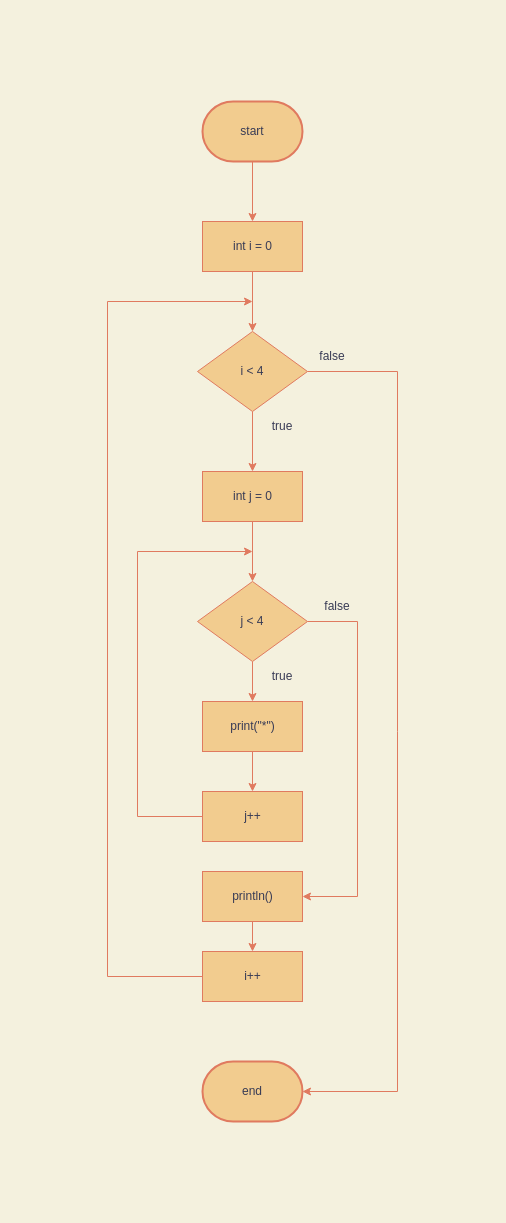

The diagram above was exported from draw.io. Its source (the exported page's mxGraphModel, read from the mxfile embedded in the PNG):
<mxGraphModel dx="956" dy="1724" grid="1" gridSize="10" guides="1" tooltips="1" connect="1" arrows="1" fold="1" page="1" pageScale="1" pageWidth="850" pageHeight="1100" background="#F4F1DE" math="0" shadow="0">
  <root>
    <mxCell id="0" />
    <mxCell id="1" parent="0" />
    <mxCell id="4aMY9MTEaSZYcuA0Wdm4-1" value="start" style="strokeWidth=2;html=1;shape=mxgraph.flowchart.terminator;whiteSpace=wrap;fillColor=#F2CC8F;strokeColor=#E07A5F;fontColor=#393C56;" vertex="1" parent="1">
      <mxGeometry x="375" width="100" height="60" as="geometry" />
    </mxCell>
    <mxCell id="4aMY9MTEaSZYcuA0Wdm4-2" value="end" style="strokeWidth=2;html=1;shape=mxgraph.flowchart.terminator;whiteSpace=wrap;fillColor=#F2CC8F;strokeColor=#E07A5F;fontColor=#393C56;" vertex="1" parent="1">
      <mxGeometry x="375" y="960" width="100" height="60" as="geometry" />
    </mxCell>
    <mxCell id="4aMY9MTEaSZYcuA0Wdm4-3" value="int i = 0" style="html=1;dashed=0;whitespace=wrap;fillColor=#F2CC8F;strokeColor=#E07A5F;fontColor=#393C56;" vertex="1" parent="1">
      <mxGeometry x="375" y="120" width="100" height="50" as="geometry" />
    </mxCell>
    <mxCell id="4aMY9MTEaSZYcuA0Wdm4-4" value="i &amp;lt; 4" style="rhombus;whiteSpace=wrap;html=1;fillColor=#F2CC8F;strokeColor=#E07A5F;fontColor=#393C56;" vertex="1" parent="1">
      <mxGeometry x="370" y="230" width="110" height="80" as="geometry" />
    </mxCell>
    <mxCell id="4aMY9MTEaSZYcuA0Wdm4-5" value="j &amp;lt; 4" style="rhombus;whiteSpace=wrap;html=1;fillColor=#F2CC8F;strokeColor=#E07A5F;fontColor=#393C56;" vertex="1" parent="1">
      <mxGeometry x="370" y="480" width="110" height="80" as="geometry" />
    </mxCell>
    <mxCell id="4aMY9MTEaSZYcuA0Wdm4-6" value="int j = 0" style="html=1;dashed=0;whitespace=wrap;fillColor=#F2CC8F;strokeColor=#E07A5F;fontColor=#393C56;" vertex="1" parent="1">
      <mxGeometry x="375" y="370" width="100" height="50" as="geometry" />
    </mxCell>
    <mxCell id="4aMY9MTEaSZYcuA0Wdm4-7" value="i++" style="html=1;dashed=0;whitespace=wrap;fillColor=#F2CC8F;strokeColor=#E07A5F;fontColor=#393C56;" vertex="1" parent="1">
      <mxGeometry x="375" y="850" width="100" height="50" as="geometry" />
    </mxCell>
    <mxCell id="4aMY9MTEaSZYcuA0Wdm4-8" value="j++" style="html=1;dashed=0;whitespace=wrap;fillColor=#F2CC8F;strokeColor=#E07A5F;fontColor=#393C56;" vertex="1" parent="1">
      <mxGeometry x="375" y="690" width="100" height="50" as="geometry" />
    </mxCell>
    <mxCell id="4aMY9MTEaSZYcuA0Wdm4-9" value="" style="endArrow=classic;html=1;rounded=0;entryX=0.5;entryY=0;entryDx=0;entryDy=0;exitX=0.5;exitY=1;exitDx=0;exitDy=0;exitPerimeter=0;labelBackgroundColor=#F4F1DE;strokeColor=#E07A5F;fontColor=#393C56;" edge="1" parent="1" source="4aMY9MTEaSZYcuA0Wdm4-1" target="4aMY9MTEaSZYcuA0Wdm4-3">
      <mxGeometry width="50" height="50" relative="1" as="geometry">
        <mxPoint x="60" y="220" as="sourcePoint" />
        <mxPoint x="110" y="170" as="targetPoint" />
      </mxGeometry>
    </mxCell>
    <mxCell id="4aMY9MTEaSZYcuA0Wdm4-10" value="" style="endArrow=classic;html=1;rounded=0;entryX=0.5;entryY=0;entryDx=0;entryDy=0;exitX=0.5;exitY=1;exitDx=0;exitDy=0;labelBackgroundColor=#F4F1DE;strokeColor=#E07A5F;fontColor=#393C56;" edge="1" parent="1" source="4aMY9MTEaSZYcuA0Wdm4-3" target="4aMY9MTEaSZYcuA0Wdm4-4">
      <mxGeometry width="50" height="50" relative="1" as="geometry">
        <mxPoint x="69.99999999999989" y="229.99999999999977" as="sourcePoint" />
        <mxPoint x="380" y="220" as="targetPoint" />
      </mxGeometry>
    </mxCell>
    <mxCell id="4aMY9MTEaSZYcuA0Wdm4-11" value="" style="endArrow=classic;html=1;rounded=0;entryX=1;entryY=0.5;entryDx=0;entryDy=0;entryPerimeter=0;exitX=1;exitY=0.5;exitDx=0;exitDy=0;labelBackgroundColor=#F4F1DE;strokeColor=#E07A5F;fontColor=#393C56;" edge="1" parent="1" source="4aMY9MTEaSZYcuA0Wdm4-4" target="4aMY9MTEaSZYcuA0Wdm4-2">
      <mxGeometry width="50" height="50" relative="1" as="geometry">
        <mxPoint x="160" y="789.9999999999998" as="sourcePoint" />
        <mxPoint x="210" y="739.9999999999998" as="targetPoint" />
        <Array as="points">
          <mxPoint x="570" y="270" />
          <mxPoint x="570" y="990" />
        </Array>
      </mxGeometry>
    </mxCell>
    <mxCell id="4aMY9MTEaSZYcuA0Wdm4-12" value="" style="endArrow=classic;html=1;rounded=0;exitX=0;exitY=0.5;exitDx=0;exitDy=0;labelBackgroundColor=#F4F1DE;strokeColor=#E07A5F;fontColor=#393C56;" edge="1" parent="1" source="4aMY9MTEaSZYcuA0Wdm4-7">
      <mxGeometry width="50" height="50" relative="1" as="geometry">
        <mxPoint x="90" y="249.99999999999977" as="sourcePoint" />
        <mxPoint x="425" y="199.99999999999977" as="targetPoint" />
        <Array as="points">
          <mxPoint x="280" y="875" />
          <mxPoint x="280" y="200" />
        </Array>
      </mxGeometry>
    </mxCell>
    <mxCell id="4aMY9MTEaSZYcuA0Wdm4-13" value="" style="endArrow=classic;html=1;rounded=0;exitX=1;exitY=0.5;exitDx=0;exitDy=0;entryX=1;entryY=0.5;entryDx=0;entryDy=0;labelBackgroundColor=#F4F1DE;strokeColor=#E07A5F;fontColor=#393C56;" edge="1" parent="1" source="4aMY9MTEaSZYcuA0Wdm4-5" target="4aMY9MTEaSZYcuA0Wdm4-24">
      <mxGeometry width="50" height="50" relative="1" as="geometry">
        <mxPoint x="100" y="259.9999999999998" as="sourcePoint" />
        <mxPoint x="480" y="760" as="targetPoint" />
        <Array as="points">
          <mxPoint x="530" y="520" />
          <mxPoint x="530" y="795" />
        </Array>
      </mxGeometry>
    </mxCell>
    <mxCell id="4aMY9MTEaSZYcuA0Wdm4-14" value="" style="endArrow=classic;html=1;rounded=0;exitX=0;exitY=0.5;exitDx=0;exitDy=0;labelBackgroundColor=#F4F1DE;strokeColor=#E07A5F;fontColor=#393C56;" edge="1" parent="1" source="4aMY9MTEaSZYcuA0Wdm4-8">
      <mxGeometry width="50" height="50" relative="1" as="geometry">
        <mxPoint x="210" y="544.9999999999998" as="sourcePoint" />
        <mxPoint x="425" y="450" as="targetPoint" />
        <Array as="points">
          <mxPoint x="310" y="715" />
          <mxPoint x="310" y="450" />
        </Array>
      </mxGeometry>
    </mxCell>
    <mxCell id="4aMY9MTEaSZYcuA0Wdm4-15" value="" style="endArrow=classic;html=1;rounded=0;entryX=0.5;entryY=0;entryDx=0;entryDy=0;exitX=0.5;exitY=1;exitDx=0;exitDy=0;startArrow=none;labelBackgroundColor=#F4F1DE;strokeColor=#E07A5F;fontColor=#393C56;" edge="1" parent="1" source="4aMY9MTEaSZYcuA0Wdm4-20" target="4aMY9MTEaSZYcuA0Wdm4-8">
      <mxGeometry width="50" height="50" relative="1" as="geometry">
        <mxPoint x="120" y="279.9999999999998" as="sourcePoint" />
        <mxPoint x="170" y="229.99999999999977" as="targetPoint" />
      </mxGeometry>
    </mxCell>
    <mxCell id="4aMY9MTEaSZYcuA0Wdm4-16" value="" style="endArrow=classic;html=1;rounded=0;entryX=0.5;entryY=0;entryDx=0;entryDy=0;exitX=0.5;exitY=1;exitDx=0;exitDy=0;labelBackgroundColor=#F4F1DE;strokeColor=#E07A5F;fontColor=#393C56;" edge="1" parent="1" source="4aMY9MTEaSZYcuA0Wdm4-6" target="4aMY9MTEaSZYcuA0Wdm4-5">
      <mxGeometry width="50" height="50" relative="1" as="geometry">
        <mxPoint x="130" y="289.9999999999998" as="sourcePoint" />
        <mxPoint x="180" y="239.99999999999977" as="targetPoint" />
      </mxGeometry>
    </mxCell>
    <mxCell id="4aMY9MTEaSZYcuA0Wdm4-17" value="" style="endArrow=classic;html=1;rounded=0;entryX=0.5;entryY=0;entryDx=0;entryDy=0;exitX=0.5;exitY=1;exitDx=0;exitDy=0;labelBackgroundColor=#F4F1DE;strokeColor=#E07A5F;fontColor=#393C56;" edge="1" parent="1" source="4aMY9MTEaSZYcuA0Wdm4-4" target="4aMY9MTEaSZYcuA0Wdm4-6">
      <mxGeometry width="50" height="50" relative="1" as="geometry">
        <mxPoint x="140" y="299.9999999999998" as="sourcePoint" />
        <mxPoint x="190" y="249.99999999999977" as="targetPoint" />
      </mxGeometry>
    </mxCell>
    <mxCell id="4aMY9MTEaSZYcuA0Wdm4-18" value="true" style="text;html=1;strokeColor=none;fillColor=none;align=center;verticalAlign=middle;whiteSpace=wrap;rounded=0;fontColor=#393C56;" vertex="1" parent="1">
      <mxGeometry x="425" y="310" width="60" height="30" as="geometry" />
    </mxCell>
    <mxCell id="4aMY9MTEaSZYcuA0Wdm4-19" value="false" style="text;html=1;strokeColor=none;fillColor=none;align=center;verticalAlign=middle;whiteSpace=wrap;rounded=0;fontColor=#393C56;" vertex="1" parent="1">
      <mxGeometry x="475" y="240" width="60" height="30" as="geometry" />
    </mxCell>
    <mxCell id="4aMY9MTEaSZYcuA0Wdm4-20" value="print(&quot;*&quot;)" style="html=1;dashed=0;whitespace=wrap;fillColor=#F2CC8F;strokeColor=#E07A5F;fontColor=#393C56;" vertex="1" parent="1">
      <mxGeometry x="375" y="600" width="100" height="50" as="geometry" />
    </mxCell>
    <mxCell id="4aMY9MTEaSZYcuA0Wdm4-21" value="" style="endArrow=classic;html=1;rounded=0;entryX=0.5;entryY=0;entryDx=0;entryDy=0;exitX=0.5;exitY=1;exitDx=0;exitDy=0;startArrow=none;labelBackgroundColor=#F4F1DE;strokeColor=#E07A5F;fontColor=#393C56;" edge="1" parent="1" source="4aMY9MTEaSZYcuA0Wdm4-5" target="4aMY9MTEaSZYcuA0Wdm4-20">
      <mxGeometry width="50" height="50" relative="1" as="geometry">
        <mxPoint x="435" y="660" as="sourcePoint" />
        <mxPoint x="435" y="700" as="targetPoint" />
      </mxGeometry>
    </mxCell>
    <mxCell id="4aMY9MTEaSZYcuA0Wdm4-22" value="false" style="text;html=1;strokeColor=none;fillColor=none;align=center;verticalAlign=middle;whiteSpace=wrap;rounded=0;fontColor=#393C56;" vertex="1" parent="1">
      <mxGeometry x="480" y="490" width="60" height="30" as="geometry" />
    </mxCell>
    <mxCell id="4aMY9MTEaSZYcuA0Wdm4-23" value="true" style="text;html=1;strokeColor=none;fillColor=none;align=center;verticalAlign=middle;whiteSpace=wrap;rounded=0;fontColor=#393C56;" vertex="1" parent="1">
      <mxGeometry x="425" y="560" width="60" height="30" as="geometry" />
    </mxCell>
    <mxCell id="4aMY9MTEaSZYcuA0Wdm4-24" value="println()" style="html=1;dashed=0;whitespace=wrap;fillColor=#F2CC8F;strokeColor=#E07A5F;fontColor=#393C56;" vertex="1" parent="1">
      <mxGeometry x="375" y="770" width="100" height="50" as="geometry" />
    </mxCell>
    <mxCell id="4aMY9MTEaSZYcuA0Wdm4-25" value="" style="endArrow=classic;html=1;rounded=0;entryX=0.5;entryY=0;entryDx=0;entryDy=0;exitX=0.5;exitY=1;exitDx=0;exitDy=0;startArrow=none;labelBackgroundColor=#F4F1DE;strokeColor=#E07A5F;fontColor=#393C56;" edge="1" parent="1" source="4aMY9MTEaSZYcuA0Wdm4-24" target="4aMY9MTEaSZYcuA0Wdm4-7">
      <mxGeometry width="50" height="50" relative="1" as="geometry">
        <mxPoint x="435" y="660" as="sourcePoint" />
        <mxPoint x="435" y="700" as="targetPoint" />
      </mxGeometry>
    </mxCell>
  </root>
</mxGraphModel>